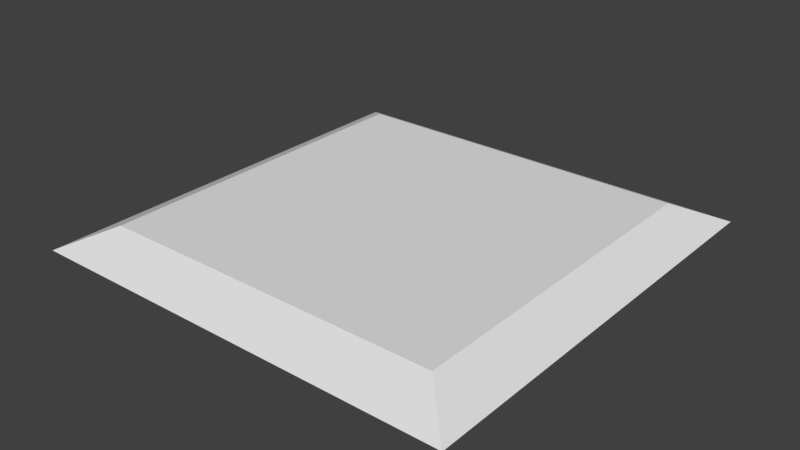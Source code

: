 # Source: Feldwurfel.blend  (saved by Blender 2.79.0; exported with 4.5.12 LTS)
import bpy
from mathutils import Matrix  # noqa: F401  (used for matrix-valued properties, if any)

bpy.ops.wm.read_factory_settings(use_empty=True)
scene = bpy.context.scene
scene.name = 'Scene'

# ---- collections
col_collection_1 = bpy.data.collections.new('Collection 1'); scene.collection.children.link(col_collection_1)

# ---- world
world_world = bpy.data.worlds.new('World'); scene.world = world_world
world_world.color = (0.05088, 0.05088, 0.05088)
world_world.use_sun_shadow = False
world_world.sun_shadow_jitter_overblur = 0.0
world_world.cycles.sampling_method = 'MANUAL'

# ---- meshes
me_cube = bpy.data.meshes.new('Cube')
me_cube.from_pydata([(0.8, 0.8, 0.1), (-1.0, -1.0, 0.0), (0.8, -0.8, 0.1), (-1.0, 1.0, 0.0), (-0.8, 0.8, 0.1), (1.0, -1.0, 0.0), (-0.8, -0.8, 0.1), (1.0, 1.0, 0.0)], [], [(1, 5, 2, 6), (5, 7, 0, 2), (0, 4, 6, 2), (3, 1, 6, 4), (7, 3, 4, 0), (7, 5, 1, 3)])
me_cube.use_remesh_preserve_volume = False
me_cube.use_remesh_preserve_attributes = False
me_cube.use_mirror_vertex_groups = False
me_cube.update()

# ---- objects
ob_cube = bpy.data.objects.new('Cube', me_cube)

# ---- transforms, parenting, visibility, modifiers, constraints
ob_cube.location = (0.0, 0.0, 0.0)
ob_cube.lineart.crease_threshold = 0.0

# ---- collection membership
col_collection_1.objects.link(ob_cube)

# ---- scene / render settings (as saved in the file)
scene.frame_start = 1; scene.frame_end = 250; scene.frame_set(1)
scene.render.engine = 'BLENDER_EEVEE_NEXT'
scene.render.resolution_percentage = 50
scene.render.dither_intensity = 0.0
scene.cycles.use_denoising = False
scene.cycles.samples = 128
scene.cycles.sampling_pattern = 'TABULATED_SOBOL'
scene.cycles.use_adaptive_sampling = False
scene.cycles.use_light_tree = False
scene.cycles.blur_glossy = 0.0
scene.cycles.sample_clamp_indirect = 0.0
scene.view_settings.view_transform = 'Standard'
bpy.context.view_layer.update()

# ---- added for rendering (the .blend has no active camera and no usable light): camera, sun
cam_auto = bpy.data.cameras.new('AutoCamera')
cam_auto.lens = 50.0
cam_auto.sensor_width = 36.0
cam_auto.clip_end = 1000.0
ob_auto_camera = bpy.data.objects.new('AutoCamera', cam_auto)
scene.collection.objects.link(ob_auto_camera)
ob_auto_camera.location = (2.61857, -3.14228, 2.14485)
ob_auto_camera.rotation_euler = (1.09748, -7.21219e-08, 0.694738)
scene.camera = ob_auto_camera
light_auto_sun = bpy.data.lights.new('AutoSun', 'SUN')
light_auto_sun.energy = 3.0
light_auto_sun.angle = 0.0523599
ob_auto_sun = bpy.data.objects.new('AutoSun', light_auto_sun)
scene.collection.objects.link(ob_auto_sun)
ob_auto_sun.rotation_euler = (0.872665, 0.174533, 0.523599)
bpy.context.view_layer.update()
